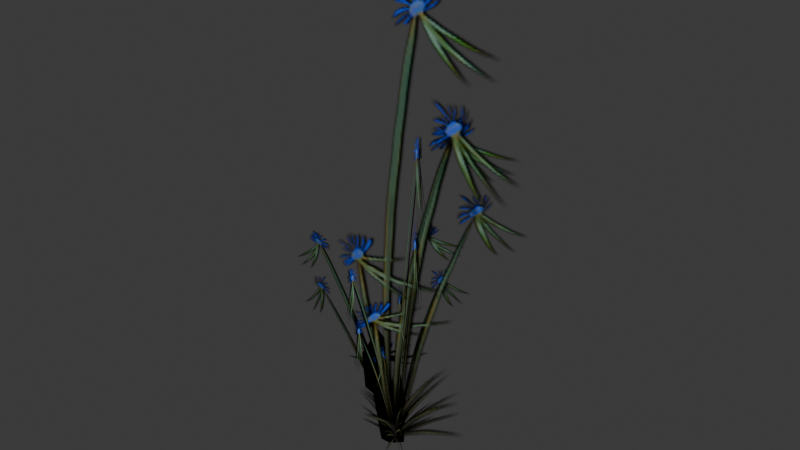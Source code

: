 # Source: blue_wildflower.blend  (saved by Blender 5.1.30; exported with 4.5.12 LTS)
import bpy
from mathutils import Matrix  # noqa: F401  (used for matrix-valued properties, if any)

bpy.ops.wm.read_factory_settings(use_empty=True)
scene = bpy.context.scene
scene.name = 'Scene'

# ---- images (referenced by path relative to the original .blend; pixels are not part of the script)
import os
ASSET_DIR = os.environ.get("B2B_ASSET_DIR", "")  # directory of the original .blend (textures are referenced by path, not embedded)
HERE = os.path.dirname(os.path.abspath(__file__))  # packed textures are extracted next to this script under _unpacked/

def load_image(name, relpath, width, height, colorspace="sRGB"):
    """Load a texture the original file referenced (path relative to the .blend, or extracted next to this script)."""
    p = next((c for c in (os.path.join(HERE, relpath), os.path.join(ASSET_DIR, relpath)) if relpath and os.path.exists(c)), "")
    if p:
        img = bpy.data.images.load(p, check_existing=True)
        img.name = name
    else:  # same state as the original file: an image datablock whose file is absent (Cycles renders it pink)
        img = bpy.data.images.new(name, width, height)
        img.source = "FILE"
        img.filepath = "//" + (relpath or name)
    img.colorspace_settings.name = colorspace
    return img
img_lp_plants_d_outline_tga = load_image('LP-Plants_d-outline.tga', '_unpacked/LP-Plants_d-outline.cf71b286.tga', 1024, 1024, 'sRGB')

# ---- materials (node trees are filled in below, after node groups)
mat_01___default = bpy.data.materials.new('01 - Default')
mat_01___default.diffuse_color = (0.5882, 0.5882, 0.5882, 1.0)
mat_01___default.roughness = 0.8586
mat_01___default.specular_intensity = 0.0

# ---- material node trees
mat_01___default.use_nodes = True; mat_01___default.node_tree.nodes.clear()
_N = mat_01___default.node_tree.nodes; _L = mat_01___default.node_tree.links
n0 = _N.new('ShaderNodeBsdfPrincipled'); n0.name = 'Principled BSDF'; n0.location = (0, 300)
n0.inputs[2].default_value = 0.8586
n0.inputs[13].default_value = 0.0
n0.inputs[14].default_value = (0.9, 0.9, 0.9, 1.0)
n0.inputs[27].default_value = (0.0, 0.0, 0.0, 1.0)
n1 = _N.new('ShaderNodeOutputMaterial'); n1.name = 'Material Output'; n1.location = (280, 300)
n2 = _N.new('ShaderNodeTexImage'); n2.name = 'Image Texture'; n2.location = (-468, 134)
n2.image = img_lp_plants_d_outline_tga
_L.new(n0.outputs[0], n1.inputs[0])
_L.new(n2.outputs[0], n0.inputs[0])
_L.new(n2.outputs[1], n0.inputs[4])
n1.is_active_output = True

# ---- world
world_world = bpy.data.worlds.new('World'); scene.world = world_world
world_world.use_nodes = True; world_world.node_tree.nodes.clear()
_N = world_world.node_tree.nodes; _L = world_world.node_tree.links
n0 = _N.new('ShaderNodeOutputWorld'); n0.name = 'World Output'; n0.location = (200, 100)
n1 = _N.new('ShaderNodeBackground'); n1.name = 'Background'; n1.location = (-200, 100)
n1.inputs[0].default_value = (0.05088, 0.05088, 0.05088, 1.0)
_L.new(n1.outputs[0], n0.inputs[0])
n0.is_active_output = True
world_world.color = (0.05088, 0.05088, 0.05088)
world_world.sun_shadow_jitter_overblur = 0.0

# ---- meshes
me_mesh = bpy.data.meshes.new('Mesh')
me_mesh.from_pydata([(-0.04488, -0.01423, 0.002), (0.04615, -0.01448, 0.002), (-0.01233, 0.6173, 0.002), (0.1502, 0.568, 0.002), (-0.1137, 0.2484, 0.002), (0.09095, 0.2475, 0.002), (0.1264, 0.05404, 0.002), (-0.07928, 0.05353, 0.002), (-0.04007, 0.3687, 0.002), (0.1897, 0.3916, 0.002), (-0.01233, 0.6173, -0.002), (0.1897, 0.3916, -0.002), (0.1502, 0.568, -0.002), (-0.1137, 0.2484, -0.002), (0.1264, 0.05404, -0.002), (0.09095, 0.2475, -0.002), (-0.07928, 0.05353, -0.002), (0.04615, -0.01448, -0.002), (-0.04007, 0.3687, -0.002), (-0.04488, -0.01423, -0.002), (0.02239, 0.002394, -0.0009563), (-0.01742, -0.01521, -0.0009563), (-0.1132, 0.2726, -0.0009563), (-0.1749, 0.2198, -0.0009563), (0.002036, 0.1306, -0.0009563), (-0.08738, 0.09087, -0.0009563), (-0.06573, -0.0006374, -0.0009563), (0.02442, 0.03867, -0.0009563), (-0.05331, 0.1691, -0.0009563), (-0.1583, 0.135, -0.0009563), (-0.1132, 0.2726, 0.0009562), (-0.1583, 0.135, 0.0009562), (-0.1749, 0.2198, 0.0009562), (0.002036, 0.1306, 0.0009562), (-0.06573, -0.0006374, 0.0009562), (-0.08738, 0.09087, 0.0009562), (0.02442, 0.03867, 0.0009562), (-0.01742, -0.01521, 0.0009562), (-0.05331, 0.1691, 0.0009562), (0.02239, 0.002394, 0.0009562), (-0.009979, -0.003313, 0.01993), (0.01264, -0.009908, -0.01667), (-0.01762, 0.2895, -0.0551), (0.02398, 0.2549, -0.1157), (-0.03361, 0.1243, 0.02185), (0.01724, 0.1093, -0.06038), (0.03087, 0.0164, -0.05568), (-0.02021, 0.0308, 0.02712), (-0.01832, 0.1753, -0.01956), (0.03818, 0.1697, -0.1142), (-0.01925, 0.2892, -0.05606), (0.03655, 0.1694, -0.1152), (0.02235, 0.2546, -0.1166), (-0.03524, 0.124, 0.0209), (0.02924, 0.01611, -0.05663), (0.01561, 0.109, -0.06134), (-0.02184, 0.03051, 0.02617), (0.01101, -0.0102, -0.01762), (-0.01995, 0.175, -0.02051), (-0.01161, -0.0036, 0.01897), (-0.01161, -0.0036, -0.01897), (0.01101, -0.0102, 0.01762), (-0.01925, 0.2892, 0.05606), (0.02235, 0.2546, 0.1166), (-0.03524, 0.124, -0.0209), (0.01561, 0.109, 0.06134), (0.02924, 0.01611, 0.05663), (-0.02184, 0.03051, -0.02617), (-0.01995, 0.175, 0.02051), (0.03655, 0.1694, 0.1152), (-0.01762, 0.2895, 0.0551), (0.03818, 0.1697, 0.1142), (0.02398, 0.2549, 0.1157), (-0.03361, 0.1243, -0.02185), (0.03087, 0.0164, 0.05568), (0.01724, 0.1093, 0.06038), (-0.02021, 0.0308, -0.02712), (0.01264, -0.009908, 0.01667), (-0.01832, 0.1753, 0.01956), (-0.009979, -0.003313, -0.01993), (-0.0236, -0.007631, 0.02518), (0.02431, -0.01402, -0.02304), (0.03923, 0.4614, -0.007257), (0.1213, 0.4135, -0.09219), (-0.04082, 0.193, 0.05531), (0.06685, 0.1784, -0.05307), (0.07153, 0.03164, -0.06721), (-0.03681, 0.04527, 0.04178), (0.006638, 0.2778, 0.01342), (0.1293, 0.2792, -0.1088), (0.03712, 0.4615, -0.009379), (0.1271, 0.2793, -0.111), (0.1191, 0.4137, -0.09431), (-0.04294, 0.1931, 0.05319), (0.06941, 0.03177, -0.06933), (0.06473, 0.1785, -0.0552), (-0.03893, 0.04541, 0.03965), (0.02219, -0.01388, -0.02516), (0.004521, 0.2779, 0.0113), (-0.02572, -0.007494, 0.02306), (-0.02572, -0.007494, -0.02306), (0.02219, -0.01388, 0.02516), (0.03712, 0.4615, 0.009379), (0.1191, 0.4137, 0.09431), (-0.04294, 0.1931, -0.05319), (0.06473, 0.1785, 0.0552), (0.06941, 0.03177, 0.06933), (-0.03893, 0.04541, -0.03966), (0.004521, 0.2779, -0.0113), (0.1271, 0.2793, 0.111), (0.03923, 0.4614, 0.007257), (0.1293, 0.2792, 0.1088), (0.1213, 0.4135, 0.09219), (-0.04082, 0.193, -0.05531), (0.07153, 0.03164, 0.06721), (0.06685, 0.1784, 0.05307), (-0.03681, 0.04527, -0.04178), (0.02431, -0.01402, 0.02304), (0.006638, 0.2778, -0.01342), (-0.0236, -0.007631, -0.02518)], [], [(2, 9, 3), (4, 6, 5), (7, 1, 6), (8, 5, 9), (2, 8, 9), (4, 7, 6), (8, 4, 5), (7, 0, 1), (10, 12, 11), (13, 15, 14), (16, 14, 17), (18, 11, 15), (10, 11, 18), (13, 14, 16), (18, 15, 13), (16, 17, 19), (22, 29, 23), (24, 26, 25), (27, 21, 26), (28, 25, 29), (22, 28, 29), (24, 27, 26), (28, 24, 25), (27, 20, 21), (30, 32, 31), (33, 35, 34), (36, 34, 37), (38, 31, 35), (30, 31, 38), (33, 34, 36), (38, 35, 33), (36, 37, 39), (42, 49, 43), (44, 46, 45), (47, 41, 46), (48, 45, 49), (42, 48, 49), (44, 47, 46), (48, 44, 45), (47, 40, 41), (50, 52, 51), (53, 55, 54), (56, 54, 57), (58, 51, 55), (50, 51, 58), (53, 54, 56), (58, 55, 53), (56, 57, 59), (62, 69, 63), (64, 66, 65), (67, 61, 66), (68, 65, 69), (62, 68, 69), (64, 67, 66), (68, 64, 65), (67, 60, 61), (70, 72, 71), (73, 75, 74), (76, 74, 77), (78, 71, 75), (70, 71, 78), (73, 74, 76), (78, 75, 73), (76, 77, 79), (82, 89, 83), (84, 86, 85), (87, 81, 86), (88, 85, 89), (82, 88, 89), (84, 87, 86), (88, 84, 85), (87, 80, 81), (90, 92, 91), (93, 95, 94), (96, 94, 97), (98, 91, 95), (90, 91, 98), (93, 94, 96), (98, 95, 93), (96, 97, 99), (102, 109, 103), (104, 106, 105), (107, 101, 106), (108, 105, 109), (102, 108, 109), (104, 107, 106), (108, 104, 105), (107, 100, 101), (110, 112, 111), (113, 115, 114), (116, 114, 117), (118, 111, 115), (110, 111, 118), (113, 114, 116), (118, 115, 113), (116, 117, 119)])
me_mesh.polygons.foreach_set('use_smooth', [True] * 96)
_uv = me_mesh.uv_layers.new(name='UVChannel_1')
_uv.uv.foreach_set('vector', [0.3444, 0.3179, 0.4454, 0.205, 0.4257, 0.2932, 0.2937, 0.1334, 0.4138, 0.03623, 0.396, 0.133, 0.3109, 0.03598, 0.3736, 0.00197, 0.4138, 0.03623, 0.3305, 0.1936, 0.396, 0.133, 0.4454, 0.205, 0.3444, 0.3179, 0.3305, 0.1936, 0.4454, 0.205, 0.2937, 0.1334, 0.3109, 0.03598, 0.4138, 0.03623, 0.3305, 0.1936, 0.2937, 0.1334, 0.396, 0.133, 0.3109, 0.03598, 0.3281, 0.002093, 0.3736, 0.00197, 0.3444, 0.3179, 0.4257, 0.2932, 0.4454, 0.205, 0.2937, 0.1334, 0.396, 0.133, 0.4138, 0.03623, 0.3109, 0.03598, 0.4138, 0.03623, 0.3736, 0.00197, 0.3305, 0.1936, 0.4454, 0.205, 0.396, 0.133, 0.3444, 0.3179, 0.4454, 0.205, 0.3305, 0.1936, 0.2937, 0.1334, 0.4138, 0.03623, 0.3109, 0.03598, 0.3305, 0.1936, 0.396, 0.133, 0.2937, 0.1334, 0.3109, 0.03598, 0.3736, 0.00197, 0.3281, 0.002093, 0.3444, 0.3179, 0.4454, 0.205, 0.4257, 0.2932, 0.2937, 0.1334, 0.4138, 0.03623, 0.396, 0.133, 0.3109, 0.03598, 0.3736, 0.00197, 0.4138, 0.03623, 0.3305, 0.1936, 0.396, 0.133, 0.4454, 0.205, 0.3444, 0.3179, 0.3305, 0.1936, 0.4454, 0.205, 0.2937, 0.1334, 0.3109, 0.03598, 0.4138, 0.03623, 0.3305, 0.1936, 0.2937, 0.1334, 0.396, 0.133, 0.3109, 0.03598, 0.3281, 0.002093, 0.3736, 0.00197, 0.3444, 0.3179, 0.4257, 0.2932, 0.4454, 0.205, 0.2937, 0.1334, 0.396, 0.133, 0.4138, 0.03623, 0.3109, 0.03598, 0.4138, 0.03623, 0.3736, 0.00197, 0.3305, 0.1936, 0.4454, 0.205, 0.396, 0.133, 0.3444, 0.3179, 0.4454, 0.205, 0.3305, 0.1936, 0.2937, 0.1334, 0.4138, 0.03623, 0.3109, 0.03598, 0.3305, 0.1936, 0.396, 0.133, 0.2937, 0.1334, 0.3109, 0.03598, 0.3736, 0.00197, 0.3281, 0.002093, 0.3444, 0.3179, 0.4454, 0.205, 0.4257, 0.2932, 0.2937, 0.1334, 0.4138, 0.03623, 0.396, 0.133, 0.3109, 0.03598, 0.3736, 0.00197, 0.4138, 0.03623, 0.3305, 0.1936, 0.396, 0.133, 0.4454, 0.205, 0.3444, 0.3179, 0.3305, 0.1936, 0.4454, 0.205, 0.2937, 0.1334, 0.3109, 0.03598, 0.4138, 0.03623, 0.3305, 0.1936, 0.2937, 0.1334, 0.396, 0.133, 0.3109, 0.03598, 0.3281, 0.002093, 0.3736, 0.00197, 0.3444, 0.3179, 0.4257, 0.2932, 0.4454, 0.205, 0.2937, 0.1334, 0.396, 0.133, 0.4138, 0.03623, 0.3109, 0.03598, 0.4138, 0.03623, 0.3736, 0.00197, 0.3305, 0.1936, 0.4454, 0.205, 0.396, 0.133, 0.3444, 0.3179, 0.4454, 0.205, 0.3305, 0.1936, 0.2937, 0.1334, 0.4138, 0.03623, 0.3109, 0.03598, 0.3305, 0.1936, 0.396, 0.133, 0.2937, 0.1334, 0.3109, 0.03598, 0.3736, 0.00197, 0.3281, 0.002093, 0.3444, 0.3179, 0.4454, 0.205, 0.4257, 0.2932, 0.2937, 0.1334, 0.4138, 0.03623, 0.396, 0.133, 0.3109, 0.03598, 0.3736, 0.00197, 0.4138, 0.03623, 0.3305, 0.1936, 0.396, 0.133, 0.4454, 0.205, 0.3444, 0.3179, 0.3305, 0.1936, 0.4454, 0.205, 0.2937, 0.1334, 0.3109, 0.03598, 0.4138, 0.03623, 0.3305, 0.1936, 0.2937, 0.1334, 0.396, 0.133, 0.3109, 0.03598, 0.3281, 0.002093, 0.3736, 0.00197, 0.3444, 0.3179, 0.4257, 0.2932, 0.4454, 0.205, 0.2937, 0.1334, 0.396, 0.133, 0.4138, 0.03623, 0.3109, 0.03598, 0.4138, 0.03623, 0.3736, 0.00197, 0.3305, 0.1936, 0.4454, 0.205, 0.396, 0.133, 0.3444, 0.3179, 0.4454, 0.205, 0.3305, 0.1936, 0.2937, 0.1334, 0.4138, 0.03623, 0.3109, 0.03598, 0.3305, 0.1936, 0.396, 0.133, 0.2937, 0.1334, 0.3109, 0.03598, 0.3736, 0.00197, 0.3281, 0.002093, 0.3444, 0.3179, 0.4454, 0.205, 0.4257, 0.2932, 0.2937, 0.1334, 0.4138, 0.03623, 0.396, 0.133, 0.3109, 0.03598, 0.3736, 0.00197, 0.4138, 0.03623, 0.3305, 0.1936, 0.396, 0.133, 0.4454, 0.205, 0.3444, 0.3179, 0.3305, 0.1936, 0.4454, 0.205, 0.2937, 0.1334, 0.3109, 0.03598, 0.4138, 0.03623, 0.3305, 0.1936, 0.2937, 0.1334, 0.396, 0.133, 0.3109, 0.03598, 0.3281, 0.002093, 0.3736, 0.00197, 0.3444, 0.3179, 0.4257, 0.2932, 0.4454, 0.205, 0.2937, 0.1334, 0.396, 0.133, 0.4138, 0.03623, 0.3109, 0.03598, 0.4138, 0.03623, 0.3736, 0.00197, 0.3305, 0.1936, 0.4454, 0.205, 0.396, 0.133, 0.3444, 0.3179, 0.4454, 0.205, 0.3305, 0.1936, 0.2937, 0.1334, 0.4138, 0.03623, 0.3109, 0.03598, 0.3305, 0.1936, 0.396, 0.133, 0.2937, 0.1334, 0.3109, 0.03598, 0.3736, 0.00197, 0.3281, 0.002093, 0.3444, 0.3179, 0.4454, 0.205, 0.4257, 0.2932, 0.2937, 0.1334, 0.4138, 0.03623, 0.396, 0.133, 0.3109, 0.03598, 0.3736, 0.00197, 0.4138, 0.03623, 0.3305, 0.1936, 0.396, 0.133, 0.4454, 0.205, 0.3444, 0.3179, 0.3305, 0.1936, 0.4454, 0.205, 0.2937, 0.1334, 0.3109, 0.03598, 0.4138, 0.03623, 0.3305, 0.1936, 0.2937, 0.1334, 0.396, 0.133, 0.3109, 0.03598, 0.3281, 0.002093, 0.3736, 0.00197, 0.3444, 0.3179, 0.4257, 0.2932, 0.4454, 0.205, 0.2937, 0.1334, 0.396, 0.133, 0.4138, 0.03623, 0.3109, 0.03598, 0.4138, 0.03623, 0.3736, 0.00197, 0.3305, 0.1936, 0.4454, 0.205, 0.396, 0.133, 0.3444, 0.3179, 0.4454, 0.205, 0.3305, 0.1936, 0.2937, 0.1334, 0.4138, 0.03623, 0.3109, 0.03598, 0.3305, 0.1936, 0.396, 0.133, 0.2937, 0.1334, 0.3109, 0.03598, 0.3736, 0.00197, 0.3281, 0.002093])
me_mesh.materials.append(mat_01___default)
me_mesh.update()
me_mesh.normals_split_custom_set([tuple(v) for v in zip(*[iter([2.652e-05, 1.0, 5.567e-08, 0.3811, 0.9245, 5.263e-08, 0.1942, 0.981, 5.524e-08, -0.381, 0.9246, 5.223e-08, 0.9247, 0.3807, -2.707e-08, 0.3811, 0.9245, 5.238e-08, -0.8313, 0.5558, -1.931e-08, 0.9952, 0.09801, -3.967e-08, 0.9247, 0.3807, -2.707e-08, -0.1942, 0.981, 5.526e-08, 0.3811, 0.9245, 5.238e-08, 0.3811, 0.9245, 5.263e-08, 2.652e-05, 1.0, 5.567e-08, -0.1942, 0.981, 5.526e-08, 0.3811, 0.9245, 5.263e-08, -0.381, 0.9246, 5.223e-08, -0.8313, 0.5558, -1.931e-08, 0.9247, 0.3807, -2.707e-08, -0.1942, 0.981, 5.526e-08, -0.381, 0.9246, 5.223e-08, 0.3811, 0.9245, 5.238e-08, -0.8313, 0.5558, -1.931e-08, -0.9952, 0.09805, -3.782e-08, 0.9952, 0.09801, -3.967e-08, 3.824e-05, 1.0, 8.746e-08, 0.1941, 0.981, 8.702e-08, 0.3811, 0.9245, 8.435e-08, -0.381, 0.9246, 8.396e-08, 0.381, 0.9246, 8.421e-08, 0.9246, 0.3808, 6.029e-08, -0.8314, 0.5557, 6.854e-08, 0.9246, 0.3808, 6.029e-08, 0.9952, 0.09793, 4.739e-08, -0.1942, 0.981, 8.704e-08, 0.3811, 0.9245, 8.435e-08, 0.381, 0.9246, 8.421e-08, 3.824e-05, 1.0, 8.746e-08, 0.3811, 0.9245, 8.435e-08, -0.1942, 0.981, 8.704e-08, -0.381, 0.9246, 8.396e-08, 0.9246, 0.3808, 6.029e-08, -0.8314, 0.5557, 6.854e-08, -0.1942, 0.981, 8.704e-08, 0.381, 0.9246, 8.421e-08, -0.381, 0.9246, 8.396e-08, -0.8314, 0.5557, 6.854e-08, 0.9952, 0.09793, 4.739e-08, -0.9952, 0.09796, 5.14e-08, -0.3811, 0.9245, -4.218e-08, -0.7058, 0.7084, -9.751e-08, -0.5538, 0.8326, -7.083e-08, 1.788e-07, 1.0, 7.238e-08, -0.9952, 0.09806, -1.593e-07, -0.7058, 0.7084, -9.828e-08, 0.5537, 0.8327, 1.51e-07, -0.9952, 0.09805, -1.606e-07, -0.9952, 0.09806, -1.593e-07, -0.3811, 0.9246, -4.278e-08, -0.7058, 0.7084, -9.828e-08, -0.7058, 0.7084, -9.751e-08, -0.3811, 0.9245, -4.218e-08, -0.3811, 0.9246, -4.278e-08, -0.7058, 0.7084, -9.751e-08, 1.788e-07, 1.0, 7.238e-08, 0.5537, 0.8327, 1.51e-07, -0.9952, 0.09806, -1.593e-07, -0.3811, 0.9246, -4.278e-08, 1.788e-07, 1.0, 7.238e-08, -0.7058, 0.7084, -9.828e-08, 0.5537, 0.8327, 1.51e-07, 0.9815, 0.1917, 1.987e-07, -0.9952, 0.09805, -1.606e-07, -0.3811, 0.9245, -7.456e-08, -0.5537, 0.8327, -1.052e-07, -0.7058, 0.7084, -1.301e-07, 4.333e-05, 1.0, -1.504e-08, -0.7058, 0.7084, -1.303e-07, -0.9952, 0.09804, -1.915e-07, 0.5538, 0.8327, 1.202e-07, -0.9952, 0.09804, -1.915e-07, -0.9952, 0.09798, -1.921e-07, -0.3811, 0.9245, -7.459e-08, -0.7058, 0.7084, -1.301e-07, -0.7058, 0.7084, -1.303e-07, -0.3811, 0.9245, -7.456e-08, -0.7058, 0.7084, -1.301e-07, -0.3811, 0.9245, -7.459e-08, 4.333e-05, 1.0, -1.504e-08, -0.9952, 0.09804, -1.915e-07, 0.5538, 0.8327, 1.202e-07, -0.3811, 0.9245, -7.459e-08, -0.7058, 0.7084, -1.303e-07, 4.333e-05, 1.0, -1.504e-08, 0.5538, 0.8327, 1.202e-07, -0.9952, 0.09798, -1.921e-07, 0.9814, 0.1917, 1.695e-07, -1.48e-05, 0.981, -0.1942, 0.2139, 0.7877, -0.5778, 5.615e-05, 0.9245, -0.3811, -0.1989, 0.9597, 0.1987, 0.4185, 0.254, -0.872, 0.2057, 0.8956, -0.3944, -0.424, 0.6784, 0.6, 0.5515, 0.1267, -0.8245, 0.4185, 0.254, -0.872, -0.1988, 0.9597, -0.1988, 0.2057, 0.8956, -0.3944, 0.2139, 0.7877, -0.5778, -1.48e-05, 0.981, -0.1942, -0.1988, 0.9597, -0.1988, 0.2139, 0.7877, -0.5778, -0.1989, 0.9597, 0.1987, -0.424, 0.6784, 0.6, 0.4185, 0.254, -0.872, -0.1988, 0.9597, -0.1988, -0.1989, 0.9597, 0.1987, 0.2057, 0.8956, -0.3944, -0.424, 0.6784, 0.6, -0.3809, 0.1203, 0.9168, 0.5515, 0.1267, -0.8245, 3.176e-05, 0.981, -0.1942, 3.874e-07, 0.9246, -0.381, 0.214, 0.7877, -0.5777, -0.1988, 0.9597, 0.1988, 0.2057, 0.8957, -0.3943, 0.4185, 0.254, -0.872, -0.424, 0.6783, 0.6001, 0.4185, 0.254, -0.872, 0.5515, 0.1266, -0.8245, -0.1988, 0.9597, -0.1988, 0.214, 0.7877, -0.5777, 0.2057, 0.8957, -0.3943, 3.176e-05, 0.981, -0.1942, 0.214, 0.7877, -0.5777, -0.1988, 0.9597, -0.1988, -0.1988, 0.9597, 0.1988, 0.4185, 0.254, -0.872, -0.424, 0.6783, 0.6001, -0.1988, 0.9597, -0.1988, 0.2057, 0.8957, -0.3943, -0.1988, 0.9597, 0.1988, -0.424, 0.6783, 0.6001, 0.5515, 0.1266, -0.8245, -0.5516, 0.1269, 0.8244, 2.584e-05, 0.981, 0.1942, 0.214, 0.7877, 0.5777, 5.657e-05, 0.9245, 0.3811, -0.1988, 0.9597, -0.1988, 0.4185, 0.254, 0.872, 0.2057, 0.8956, 0.3944, -0.424, 0.6784, -0.6, 0.5515, 0.1267, 0.8245, 0.4185, 0.254, 0.872, -0.1988, 0.9597, 0.1988, 0.2057, 0.8956, 0.3944, 0.214, 0.7877, 0.5777, 2.584e-05, 0.981, 0.1942, -0.1988, 0.9597, 0.1988, 0.214, 0.7877, 0.5777, -0.1988, 0.9597, -0.1988, -0.424, 0.6784, -0.6, 0.4185, 0.254, 0.872, -0.1988, 0.9597, 0.1988, -0.1988, 0.9597, -0.1988, 0.2057, 0.8956, 0.3944, -0.424, 0.6784, -0.6, -0.5516, 0.1268, -0.8244, 0.5515, 0.1267, 0.8245, -8.792e-06, 0.981, 0.1942, 4.47e-07, 0.9246, 0.381, 0.2139, 0.7877, 0.5777, -0.1989, 0.9597, -0.1988, 0.2056, 0.8957, 0.3943, 0.4185, 0.254, 0.872, -0.424, 0.6783, -0.6001, 0.4185, 0.254, 0.872, 0.5515, 0.1268, 0.8245, -0.1988, 0.9597, 0.1988, 0.2139, 0.7877, 0.5777, 0.2056, 0.8957, 0.3943, -8.792e-06, 0.981, 0.1942, 0.2139, 0.7877, 0.5777, -0.1988, 0.9597, 0.1988, -0.1989, 0.9597, -0.1988, 0.4185, 0.254, 0.872, -0.424, 0.6783, -0.6001, -0.1988, 0.9597, 0.1988, 0.2056, 0.8957, 0.3943, -0.1989, 0.9597, -0.1988, -0.424, 0.6783, -0.6001, 0.5515, 0.1268, 0.8245, -0.3809, 0.1203, -0.9168, 0.0001174, 1.0, -3.533e-05, 0.4098, 0.8149, -0.4098, 0.1989, 0.9596, -0.1988, -0.1988, 0.9597, 0.1989, 0.7539, 0.2666, -0.6004, 0.3944, 0.8956, -0.2058, -0.424, 0.6784, 0.6, 0.7012, 0.1289, -0.7012, 0.7539, 0.2666, -0.6004, 1.884e-05, 1.0, 6.297e-05, 0.3944, 0.8956, -0.2058, 0.4098, 0.8149, -0.4098, 0.0001174, 1.0, -3.533e-05, 1.884e-05, 1.0, 6.297e-05, 0.4098, 0.8149, -0.4098, -0.1988, 0.9597, 0.1989, -0.424, 0.6784, 0.6, 0.7539, 0.2666, -0.6004, 1.884e-05, 1.0, 6.297e-05, -0.1988, 0.9597, 0.1989, 0.3944, 0.8956, -0.2058, -0.424, 0.6784, 0.6, -0.7012, 0.129, 0.7012, 0.7012, 0.1289, -0.7012, 2.009e-05, 1.0, 6.196e-05, 0.1988, 0.9597, -0.1988, 0.4098, 0.8149, -0.4098, -0.1988, 0.9596, 0.1989, 0.3943, 0.8956, -0.2057, 0.7539, 0.2666, -0.6005, -0.424, 0.6784, 0.6001, 0.7539, 0.2666, -0.6005, 0.7012, 0.1289, -0.7012, 6.2e-05, 1.0, 2.021e-05, 0.4098, 0.8149, -0.4098, 0.3943, 0.8956, -0.2057, 2.009e-05, 1.0, 6.196e-05, 0.4098, 0.8149, -0.4098, 6.2e-05, 1.0, 2.021e-05, -0.1988, 0.9596, 0.1989, 0.7539, 0.2666, -0.6005, -0.424, 0.6784, 0.6001, 6.2e-05, 1.0, 2.021e-05, 0.3943, 0.8956, -0.2057, -0.1988, 0.9596, 0.1989, -0.424, 0.6784, 0.6001, 0.7012, 0.1289, -0.7012, -0.7012, 0.129, 0.7012, 0.0001173, 1.0, 3.541e-05, 0.4098, 0.8149, 0.4098, 0.1989, 0.9596, 0.1988, -0.1988, 0.9597, -0.1988, 0.7539, 0.2667, 0.6005, 0.3944, 0.8956, 0.2058, -0.4239, 0.6784, -0.6001, 0.7012, 0.1289, 0.7012, 0.7539, 0.2667, 0.6005, 1.875e-05, 1.0, -6.288e-05, 0.3944, 0.8956, 0.2058, 0.4098, 0.8149, 0.4098, 0.0001173, 1.0, 3.541e-05, 1.875e-05, 1.0, -6.288e-05, 0.4098, 0.8149, 0.4098, -0.1988, 0.9597, -0.1988, -0.4239, 0.6784, -0.6001, 0.7539, 0.2667, 0.6005, 1.875e-05, 1.0, -6.288e-05, -0.1988, 0.9597, -0.1988, 0.3944, 0.8956, 0.2058, -0.4239, 0.6784, -0.6001, -0.7012, 0.129, -0.7012, 0.7012, 0.1289, 0.7012, 1.985e-05, 1.0, -6.182e-05, 0.1989, 0.9597, 0.1987, 0.4098, 0.8149, 0.4098, -0.1988, 0.9596, -0.1989, 0.3943, 0.8956, 0.2057, 0.7539, 0.2666, 0.6004, -0.424, 0.6784, -0.6, 0.7539, 0.2666, 0.6004, 0.7012, 0.1289, 0.7012, 6.174e-05, 1.0, -2.013e-05, 0.4098, 0.8149, 0.4098, 0.3943, 0.8956, 0.2057, 1.985e-05, 1.0, -6.182e-05, 0.4098, 0.8149, 0.4098, 6.174e-05, 1.0, -2.013e-05, -0.1988, 0.9596, -0.1989, 0.7539, 0.2666, 0.6004, -0.424, 0.6784, -0.6, 6.174e-05, 1.0, -2.013e-05, 0.3943, 0.8956, 0.2057, -0.1988, 0.9596, -0.1989, -0.424, 0.6784, -0.6, 0.7012, 0.1289, 0.7012, -0.7012, 0.129, -0.7012])] * 3)])

# ---- objects
ob_lp_plant07 = bpy.data.objects.new('LP_Plant07', me_mesh)

# ---- transforms, parenting, visibility, modifiers, constraints
ob_lp_plant07.location = (0.0, 0.0, 0.0)
ob_lp_plant07.rotation_euler = (1.571, -0.0, 0.0)

# ---- collection membership
scene.collection.objects.link(ob_lp_plant07)

# ---- scene / render settings (as saved in the file)
scene.frame_start = 1; scene.frame_end = 250; scene.frame_set(1)
scene.render.engine = 'BLENDER_EEVEE_NEXT'
scene.render.fps = 30
scene.render.bake_bias = 0.0
scene.render.bake_samples = 0
scene.cycles.sampling_pattern = 'TABULATED_SOBOL'
scene.eevee.use_volume_custom_range = False
bpy.context.view_layer.update()

# ---- added for rendering (the .blend has no active camera and no usable light): camera, sun
cam_auto = bpy.data.cameras.new('AutoCamera')
cam_auto.lens = 50.0
cam_auto.sensor_width = 36.0
cam_auto.clip_end = 1000.0
ob_auto_camera = bpy.data.objects.new('AutoCamera', cam_auto)
scene.collection.objects.link(ob_auto_camera)
ob_auto_camera.location = (0.716521, -0.850981, 0.868389)
ob_auto_camera.rotation_euler = (1.09748, -7.21219e-08, 0.694738)
scene.camera = ob_auto_camera
light_auto_sun = bpy.data.lights.new('AutoSun', 'SUN')
light_auto_sun.energy = 3.0
light_auto_sun.angle = 0.0523599
ob_auto_sun = bpy.data.objects.new('AutoSun', light_auto_sun)
scene.collection.objects.link(ob_auto_sun)
ob_auto_sun.rotation_euler = (0.872665, 0.174533, 0.523599)
bpy.context.view_layer.update()
